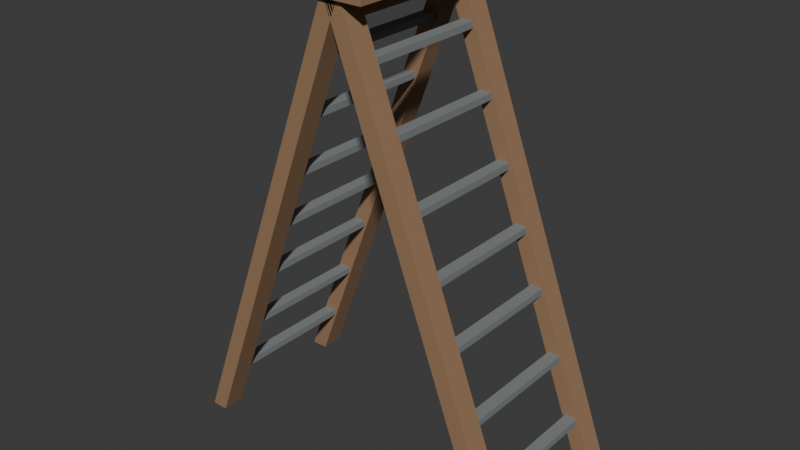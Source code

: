 # Source: ladder.blend  (saved by Blender 4.3.34; exported with 4.5.12 LTS)
import bpy
from mathutils import Matrix  # noqa: F401  (used for matrix-valued properties, if any)

bpy.ops.wm.read_factory_settings(use_empty=True)
scene = bpy.context.scene
scene.name = 'Scene'

# ---- materials (node trees are filled in below, after node groups)
mat_material_002 = bpy.data.materials.new('Material.002')
mat_material_002.diffuse_color = (0.2195, 0.2363, 0.2363, 1.0)
mat_material_001 = bpy.data.materials.new('Material.001')
mat_material_001.diffuse_color = (0.3147, 0.1842, 0.09897, 1.0)

# ---- material node trees
mat_material_002.use_nodes = True; mat_material_002.node_tree.nodes.clear()
_N = mat_material_002.node_tree.nodes; _L = mat_material_002.node_tree.links
n0 = _N.new('ShaderNodeBsdfPrincipled'); n0.name = 'Principled BSDF'; n0.location = (10, 300)
n0.inputs[0].default_value = (0.2195, 0.2363, 0.2363, 1.0)
n0.inputs[2].default_value = 0.8064
n1 = _N.new('ShaderNodeOutputMaterial'); n1.name = 'Material Output'; n1.location = (300, 300)
_L.new(n0.outputs[0], n1.inputs[0])
n1.is_active_output = True
mat_material_001.use_nodes = True; mat_material_001.node_tree.nodes.clear()
_N = mat_material_001.node_tree.nodes; _L = mat_material_001.node_tree.links
n0 = _N.new('ShaderNodeBsdfPrincipled'); n0.name = 'Principled BSDF'; n0.location = (10, 300)
n0.inputs[0].default_value = (0.3147, 0.1842, 0.09897, 1.0)
n0.inputs[2].default_value = 0.8064
n1 = _N.new('ShaderNodeOutputMaterial'); n1.name = 'Material Output'; n1.location = (300, 300)
_L.new(n0.outputs[0], n1.inputs[0])
n1.is_active_output = True

# ---- world
world_world = bpy.data.worlds.new('World'); scene.world = world_world
world_world.use_nodes = True; world_world.node_tree.nodes.clear()
_N = world_world.node_tree.nodes; _L = world_world.node_tree.links
n0 = _N.new('ShaderNodeOutputWorld'); n0.name = 'World Output'; n0.location = (300, 300)
n1 = _N.new('ShaderNodeBackground'); n1.name = 'Background'; n1.location = (10, 300)
n1.inputs[0].default_value = (0.05088, 0.05088, 0.05088, 1.0)
_L.new(n1.outputs[0], n0.inputs[0])
n0.is_active_output = True
world_world.color = (0.05088, 0.05088, 0.05088)
world_world.sun_shadow_jitter_overblur = 0.0

# ---- meshes
me_object_0 = bpy.data.meshes.new('Object_0')
me_object_0.from_pydata([(0.9377, 0.0378, -0.8544), (0.9377, -0.0378, -0.8544), (0.9377, -0.0378, 0.8544), (0.9377, 0.0378, 0.8544), (0.9377, 0.0378, 0.8544), (0.9377, -0.0378, 0.8544), (1.08, -0.0378, 0.8544), (1.08, 0.0378, 0.8544), (1.08, 0.0378, 0.8544), (1.08, -0.0378, 0.8544), (1.08, -0.0378, -0.8544), (1.08, 0.0378, -0.8544), (1.08, 0.0378, -0.8544), (1.08, -0.0378, -0.8544), (0.9377, -0.0378, -0.8544), (0.9377, 0.0378, -0.8544), (0.9377, 0.0378, 0.8544), (1.08, 0.0378, 0.8544), (1.08, 0.0378, -0.8544), (0.9377, 0.0378, -0.8544), (1.08, -0.0378, 0.8544), (0.9377, -0.0378, 0.8544), (0.9377, -0.0378, -0.8544), (1.08, -0.0378, -0.8544), (-1.082, 0.0378, -0.8544), (-1.082, -0.0378, -0.8544), (-1.082, -0.0378, 0.8544), (-1.082, 0.0378, 0.8544), (-1.082, 0.0378, 0.8544), (-1.082, -0.0378, 0.8544), (-0.9396, -0.0378, 0.8544), (-0.9396, 0.0378, 0.8544), (-0.9396, 0.0378, 0.8544), (-0.9396, -0.0378, 0.8544), (-0.9396, -0.0378, -0.8544), (-0.9396, 0.0378, -0.8544), (-0.9396, 0.0378, -0.8544), (-0.9396, -0.0378, -0.8544), (-1.082, -0.0378, -0.8544), (-1.082, 0.0378, -0.8544), (-1.082, 0.0378, 0.8544), (-0.9396, 0.0378, 0.8544), (-0.9396, 0.0378, -0.8544), (-1.082, 0.0378, -0.8544), (-0.9396, -0.0378, 0.8544), (-1.082, -0.0378, 0.8544), (-1.082, -0.0378, -0.8544), (-0.9396, -0.0378, -0.8544), (1.174, 0.6932, -0.8544), (1.174, 0.6176, -0.8544), (1.174, 0.6176, 0.8544), (1.174, 0.6932, 0.8544), (1.174, 0.6932, 0.8544), (1.174, 0.6176, 0.8544), (1.316, 0.6176, 0.8544), (1.316, 0.6932, 0.8544), (1.316, 0.6932, 0.8544), (1.316, 0.6176, 0.8544), (1.316, 0.6176, -0.8544), (1.316, 0.6932, -0.8544), (1.316, 0.6932, -0.8544), (1.316, 0.6176, -0.8544), (1.174, 0.6176, -0.8544), (1.174, 0.6932, -0.8544), (1.174, 0.6932, 0.8544), (1.316, 0.6932, 0.8544), (1.316, 0.6932, -0.8544), (1.174, 0.6932, -0.8544), (1.316, 0.6176, 0.8544), (1.174, 0.6176, 0.8544), (1.174, 0.6176, -0.8544), (1.316, 0.6176, -0.8544), (-1.324, 0.6932, -0.8544), (-1.324, 0.6176, -0.8544), (-1.324, 0.6176, 0.8544), (-1.324, 0.6932, 0.8544), (-1.324, 0.6932, 0.8544), (-1.324, 0.6176, 0.8544), (-1.182, 0.6176, 0.8544), (-1.182, 0.6932, 0.8544), (-1.182, 0.6932, 0.8544), (-1.182, 0.6176, 0.8544), (-1.182, 0.6176, -0.8544), (-1.182, 0.6932, -0.8544), (-1.182, 0.6932, -0.8544), (-1.182, 0.6176, -0.8544), (-1.324, 0.6176, -0.8544), (-1.324, 0.6932, -0.8544), (-1.324, 0.6932, 0.8544), (-1.182, 0.6932, 0.8544), (-1.182, 0.6932, -0.8544), (-1.324, 0.6932, -0.8544), (-1.182, 0.6176, 0.8544), (-1.324, 0.6176, 0.8544), (-1.324, 0.6176, -0.8544), (-1.182, 0.6176, -0.8544), (1.451, 1.425, -0.8544), (1.451, 1.35, -0.8544), (1.451, 1.35, 0.8544), (1.451, 1.425, 0.8544), (1.451, 1.425, 0.8544), (1.451, 1.35, 0.8544), (1.593, 1.35, 0.8544), (1.593, 1.425, 0.8544), (1.593, 1.425, 0.8544), (1.593, 1.35, 0.8544), (1.593, 1.35, -0.8544), (1.593, 1.425, -0.8544), (1.593, 1.425, -0.8544), (1.593, 1.35, -0.8544), (1.451, 1.35, -0.8544), (1.451, 1.425, -0.8544), (1.451, 1.425, 0.8544), (1.593, 1.425, 0.8544), (1.593, 1.425, -0.8544), (1.451, 1.425, -0.8544), (1.593, 1.35, 0.8544), (1.451, 1.35, 0.8544), (1.451, 1.35, -0.8544), (1.593, 1.35, -0.8544), (-1.589, 1.425, -0.8544), (-1.589, 1.35, -0.8544), (-1.589, 1.35, 0.8544), (-1.589, 1.425, 0.8544), (-1.589, 1.425, 0.8544), (-1.589, 1.35, 0.8544), (-1.447, 1.35, 0.8544), (-1.447, 1.425, 0.8544), (-1.447, 1.425, 0.8544), (-1.447, 1.35, 0.8544), (-1.447, 1.35, -0.8544), (-1.447, 1.425, -0.8544), (-1.447, 1.425, -0.8544), (-1.447, 1.35, -0.8544), (-1.589, 1.35, -0.8544), (-1.589, 1.425, -0.8544), (-1.589, 1.425, 0.8544), (-1.447, 1.425, 0.8544), (-1.447, 1.425, -0.8544), (-1.589, 1.425, -0.8544), (-1.447, 1.35, 0.8544), (-1.589, 1.35, 0.8544), (-1.589, 1.35, -0.8544), (-1.447, 1.35, -0.8544), (1.717, 2.134, -0.8544), (1.717, 2.058, -0.8544), (1.717, 2.058, 0.8544), (1.717, 2.134, 0.8544), (1.717, 2.134, 0.8544), (1.717, 2.058, 0.8544), (1.859, 2.058, 0.8544), (1.859, 2.134, 0.8544), (1.859, 2.134, 0.8544), (1.859, 2.058, 0.8544), (1.859, 2.058, -0.8544), (1.859, 2.134, -0.8544), (1.859, 2.134, -0.8544), (1.859, 2.058, -0.8544), (1.717, 2.058, -0.8544), (1.717, 2.134, -0.8544), (1.717, 2.134, 0.8544), (1.859, 2.134, 0.8544), (1.859, 2.134, -0.8544), (1.717, 2.134, -0.8544), (1.859, 2.058, 0.8544), (1.717, 2.058, 0.8544), (1.717, 2.058, -0.8544), (1.859, 2.058, -0.8544), (-1.855, 2.134, -0.8544), (-1.855, 2.058, -0.8544), (-1.855, 2.058, 0.8544), (-1.855, 2.134, 0.8544), (-1.855, 2.134, 0.8544), (-1.855, 2.058, 0.8544), (-1.713, 2.058, 0.8544), (-1.713, 2.134, 0.8544), (-1.713, 2.134, 0.8544), (-1.713, 2.058, 0.8544), (-1.713, 2.058, -0.8544), (-1.713, 2.134, -0.8544), (-1.713, 2.134, -0.8544), (-1.713, 2.058, -0.8544), (-1.855, 2.058, -0.8544), (-1.855, 2.134, -0.8544), (-1.855, 2.134, 0.8544), (-1.713, 2.134, 0.8544), (-1.713, 2.134, -0.8544), (-1.855, 2.134, -0.8544), (-1.713, 2.058, 0.8544), (-1.855, 2.058, 0.8544), (-1.855, 2.058, -0.8544), (-1.713, 2.058, -0.8544), (0.6838, -0.6235, -0.8544), (0.6838, -0.6991, -0.8544), (0.6838, -0.6991, 0.8544), (0.6838, -0.6235, 0.8544), (0.6838, -0.6235, 0.8544), (0.6838, -0.6991, 0.8544), (0.8258, -0.6991, 0.8544), (0.8258, -0.6235, 0.8544), (0.8258, -0.6235, 0.8544), (0.8258, -0.6991, 0.8544), (0.8258, -0.6991, -0.8544), (0.8258, -0.6235, -0.8544), (0.8258, -0.6235, -0.8544), (0.8258, -0.6991, -0.8544), (0.6838, -0.6991, -0.8544), (0.6838, -0.6235, -0.8544), (0.6838, -0.6235, 0.8544), (0.8258, -0.6235, 0.8544), (0.8258, -0.6235, -0.8544), (0.6838, -0.6235, -0.8544), (0.8258, -0.6991, 0.8544), (0.6838, -0.6991, 0.8544), (0.6838, -0.6991, -0.8544), (0.8258, -0.6991, -0.8544), (-0.8336, -0.6235, -0.8544), (-0.8336, -0.6991, -0.8544), (-0.8336, -0.6991, 0.8544), (-0.8336, -0.6235, 0.8544), (-0.8336, -0.6235, 0.8544), (-0.8336, -0.6991, 0.8544), (-0.6917, -0.6991, 0.8544), (-0.6917, -0.6235, 0.8544), (-0.6917, -0.6235, 0.8544), (-0.6917, -0.6991, 0.8544), (-0.6917, -0.6991, -0.8544), (-0.6917, -0.6235, -0.8544), (-0.6917, -0.6235, -0.8544), (-0.6917, -0.6991, -0.8544), (-0.8336, -0.6991, -0.8544), (-0.8336, -0.6235, -0.8544), (-0.8336, -0.6235, 0.8544), (-0.6917, -0.6235, 0.8544), (-0.6917, -0.6235, -0.8544), (-0.8336, -0.6235, -0.8544), (-0.6917, -0.6991, 0.8544), (-0.8336, -0.6991, 0.8544), (-0.8336, -0.6991, -0.8544), (-0.6917, -0.6991, -0.8544), (0.4299, -1.326, -0.8544), (0.4299, -1.402, -0.8544), (0.4299, -1.402, 0.8544), (0.4299, -1.326, 0.8544), (0.4299, -1.326, 0.8544), (0.4299, -1.402, 0.8544), (0.5719, -1.402, 0.8544), (0.5719, -1.326, 0.8544), (0.5719, -1.326, 0.8544), (0.5719, -1.402, 0.8544), (0.5719, -1.402, -0.8544), (0.5719, -1.326, -0.8544), (0.5719, -1.326, -0.8544), (0.5719, -1.402, -0.8544), (0.4299, -1.402, -0.8544), (0.4299, -1.326, -0.8544), (0.4299, -1.326, 0.8544), (0.5719, -1.326, 0.8544), (0.5719, -1.326, -0.8544), (0.4299, -1.326, -0.8544), (0.5719, -1.402, 0.8544), (0.4299, -1.402, 0.8544), (0.4299, -1.402, -0.8544), (0.5719, -1.402, -0.8544), (-0.5738, -1.326, -0.8544), (-0.5738, -1.402, -0.8544), (-0.5738, -1.402, 0.8544), (-0.5738, -1.326, 0.8544), (-0.5738, -1.326, 0.8544), (-0.5738, -1.402, 0.8544), (-0.4319, -1.402, 0.8544), (-0.4319, -1.326, 0.8544), (-0.4319, -1.326, 0.8544), (-0.4319, -1.402, 0.8544), (-0.4319, -1.402, -0.8544), (-0.4319, -1.326, -0.8544), (-0.4319, -1.326, -0.8544), (-0.4319, -1.402, -0.8544), (-0.5738, -1.402, -0.8544), (-0.5738, -1.326, -0.8544), (-0.5738, -1.326, 0.8544), (-0.4319, -1.326, 0.8544), (-0.4319, -1.326, -0.8544), (-0.5738, -1.326, -0.8544), (-0.4319, -1.402, 0.8544), (-0.5738, -1.402, 0.8544), (-0.5738, -1.402, -0.8544), (-0.4319, -1.402, -0.8544), (0.1701, -2.023, -0.8544), (0.1701, -2.098, -0.8544), (0.1701, -2.098, 0.8544), (0.1701, -2.023, 0.8544), (0.1701, -2.023, 0.8544), (0.1701, -2.098, 0.8544), (0.3121, -2.098, 0.8544), (0.3121, -2.023, 0.8544), (0.3121, -2.023, 0.8544), (0.3121, -2.098, 0.8544), (0.3121, -2.098, -0.8544), (0.3121, -2.023, -0.8544), (0.3121, -2.023, -0.8544), (0.3121, -2.098, -0.8544), (0.1701, -2.098, -0.8544), (0.1701, -2.023, -0.8544), (0.1701, -2.023, 0.8544), (0.3121, -2.023, 0.8544), (0.3121, -2.023, -0.8544), (0.1701, -2.023, -0.8544), (0.3121, -2.098, 0.8544), (0.1701, -2.098, 0.8544), (0.1701, -2.098, -0.8544), (0.3121, -2.098, -0.8544), (-0.314, -2.023, -0.8544), (-0.314, -2.098, -0.8544), (-0.314, -2.098, 0.8544), (-0.314, -2.023, 0.8544), (-0.314, -2.023, 0.8544), (-0.314, -2.098, 0.8544), (-0.1721, -2.098, 0.8544), (-0.1721, -2.023, 0.8544), (-0.1721, -2.023, 0.8544), (-0.1721, -2.098, 0.8544), (-0.1721, -2.098, -0.8544), (-0.1721, -2.023, -0.8544), (-0.1721, -2.023, -0.8544), (-0.1721, -2.098, -0.8544), (-0.314, -2.098, -0.8544), (-0.314, -2.023, -0.8544), (-0.314, -2.023, 0.8544), (-0.1721, -2.023, 0.8544), (-0.1721, -2.023, -0.8544), (-0.314, -2.023, -0.8544), (-0.1721, -2.098, 0.8544), (-0.314, -2.098, 0.8544), (-0.314, -2.098, -0.8544), (-0.1721, -2.098, -0.8544)], [], [(0, 1, 2), (0, 2, 3), (4, 5, 6), (4, 6, 7), (8, 9, 10), (8, 10, 11), (12, 13, 14), (12, 14, 15), (16, 17, 18), (16, 18, 19), (20, 21, 22), (20, 22, 23), (24, 25, 26), (24, 26, 27), (28, 29, 30), (28, 30, 31), (32, 33, 34), (32, 34, 35), (36, 37, 38), (36, 38, 39), (40, 41, 42), (40, 42, 43), (44, 45, 46), (44, 46, 47), (48, 49, 50), (48, 50, 51), (52, 53, 54), (52, 54, 55), (56, 57, 58), (56, 58, 59), (60, 61, 62), (60, 62, 63), (64, 65, 66), (64, 66, 67), (68, 69, 70), (68, 70, 71), (72, 73, 74), (72, 74, 75), (76, 77, 78), (76, 78, 79), (80, 81, 82), (80, 82, 83), (84, 85, 86), (84, 86, 87), (88, 89, 90), (88, 90, 91), (92, 93, 94), (92, 94, 95), (96, 97, 98), (96, 98, 99), (100, 101, 102), (100, 102, 103), (104, 105, 106), (104, 106, 107), (108, 109, 110), (108, 110, 111), (112, 113, 114), (112, 114, 115), (116, 117, 118), (116, 118, 119), (120, 121, 122), (120, 122, 123), (124, 125, 126), (124, 126, 127), (128, 129, 130), (128, 130, 131), (132, 133, 134), (132, 134, 135), (136, 137, 138), (136, 138, 139), (140, 141, 142), (140, 142, 143), (144, 145, 146), (144, 146, 147), (148, 149, 150), (148, 150, 151), (152, 153, 154), (152, 154, 155), (156, 157, 158), (156, 158, 159), (160, 161, 162), (160, 162, 163), (164, 165, 166), (164, 166, 167), (168, 169, 170), (168, 170, 171), (172, 173, 174), (172, 174, 175), (176, 177, 178), (176, 178, 179), (180, 181, 182), (180, 182, 183), (184, 185, 186), (184, 186, 187), (188, 189, 190), (188, 190, 191), (192, 193, 194), (192, 194, 195), (196, 197, 198), (196, 198, 199), (200, 201, 202), (200, 202, 203), (204, 205, 206), (204, 206, 207), (208, 209, 210), (208, 210, 211), (212, 213, 214), (212, 214, 215), (216, 217, 218), (216, 218, 219), (220, 221, 222), (220, 222, 223), (224, 225, 226), (224, 226, 227), (228, 229, 230), (228, 230, 231), (232, 233, 234), (232, 234, 235), (236, 237, 238), (236, 238, 239), (240, 241, 242), (240, 242, 243), (244, 245, 246), (244, 246, 247), (248, 249, 250), (248, 250, 251), (252, 253, 254), (252, 254, 255), (256, 257, 258), (256, 258, 259), (260, 261, 262), (260, 262, 263), (264, 265, 266), (264, 266, 267), (268, 269, 270), (268, 270, 271), (272, 273, 274), (272, 274, 275), (276, 277, 278), (276, 278, 279), (280, 281, 282), (280, 282, 283), (284, 285, 286), (284, 286, 287), (288, 289, 290), (288, 290, 291), (292, 293, 294), (292, 294, 295), (296, 297, 298), (296, 298, 299), (300, 301, 302), (300, 302, 303), (304, 305, 306), (304, 306, 307), (308, 309, 310), (308, 310, 311), (312, 313, 314), (312, 314, 315), (316, 317, 318), (316, 318, 319), (320, 321, 322), (320, 322, 323), (324, 325, 326), (324, 326, 327), (328, 329, 330), (328, 330, 331), (332, 333, 334), (332, 334, 335)])
_uv = me_object_0.uv_layers.new(name='UVMap')
_uv.uv.foreach_set('vector', [0.375, 1.0, 0.625, 1.0, 0.625, 0.75, 0.375, 1.0, 0.625, 0.75, 0.375, 0.75, 0.375, 0.75, 0.625, 0.75, 0.625, 0.5, 0.375, 0.75, 0.625, 0.5, 0.375, 0.5, 0.375, 0.5, 0.625, 0.5, 0.625, 0.25, 0.375, 0.5, 0.625, 0.25, 0.375, 0.25, 0.375, 0.25, 0.625, 0.25, 0.625, 0.0, 0.375, 0.25, 0.625, 0.0, 0.375, 0.0, 0.125, 0.5, 0.375, 0.5, 0.375, 0.25, 0.125, 0.5, 0.375, 0.25, 0.125, 0.25, 0.625, 0.5, 0.875, 0.5, 0.875, 0.25, 0.625, 0.5, 0.875, 0.25, 0.625, 0.25, 0.375, 1.0, 0.625, 1.0, 0.625, 0.75, 0.375, 1.0, 0.625, 0.75, 0.375, 0.75, 0.375, 0.75, 0.625, 0.75, 0.625, 0.5, 0.375, 0.75, 0.625, 0.5, 0.375, 0.5, 0.375, 0.5, 0.625, 0.5, 0.625, 0.25, 0.375, 0.5, 0.625, 0.25, 0.375, 0.25, 0.375, 0.25, 0.625, 0.25, 0.625, 0.0, 0.375, 0.25, 0.625, 0.0, 0.375, 0.0, 0.125, 0.5, 0.375, 0.5, 0.375, 0.25, 0.125, 0.5, 0.375, 0.25, 0.125, 0.25, 0.625, 0.5, 0.875, 0.5, 0.875, 0.25, 0.625, 0.5, 0.875, 0.25, 0.625, 0.25, 0.375, 1.0, 0.625, 1.0, 0.625, 0.75, 0.375, 1.0, 0.625, 0.75, 0.375, 0.75, 0.375, 0.75, 0.625, 0.75, 0.625, 0.5, 0.375, 0.75, 0.625, 0.5, 0.375, 0.5, 0.375, 0.5, 0.625, 0.5, 0.625, 0.25, 0.375, 0.5, 0.625, 0.25, 0.375, 0.25, 0.375, 0.25, 0.625, 0.25, 0.625, 0.0, 0.375, 0.25, 0.625, 0.0, 0.375, 0.0, 0.125, 0.5, 0.375, 0.5, 0.375, 0.25, 0.125, 0.5, 0.375, 0.25, 0.125, 0.25, 0.625, 0.5, 0.875, 0.5, 0.875, 0.25, 0.625, 0.5, 0.875, 0.25, 0.625, 0.25, 0.375, 1.0, 0.625, 1.0, 0.625, 0.75, 0.375, 1.0, 0.625, 0.75, 0.375, 0.75, 0.375, 0.75, 0.625, 0.75, 0.625, 0.5, 0.375, 0.75, 0.625, 0.5, 0.375, 0.5, 0.375, 0.5, 0.625, 0.5, 0.625, 0.25, 0.375, 0.5, 0.625, 0.25, 0.375, 0.25, 0.375, 0.25, 0.625, 0.25, 0.625, 0.0, 0.375, 0.25, 0.625, 0.0, 0.375, 0.0, 0.125, 0.5, 0.375, 0.5, 0.375, 0.25, 0.125, 0.5, 0.375, 0.25, 0.125, 0.25, 0.625, 0.5, 0.875, 0.5, 0.875, 0.25, 0.625, 0.5, 0.875, 0.25, 0.625, 0.25, 0.375, 1.0, 0.625, 1.0, 0.625, 0.75, 0.375, 1.0, 0.625, 0.75, 0.375, 0.75, 0.375, 0.75, 0.625, 0.75, 0.625, 0.5, 0.375, 0.75, 0.625, 0.5, 0.375, 0.5, 0.375, 0.5, 0.625, 0.5, 0.625, 0.25, 0.375, 0.5, 0.625, 0.25, 0.375, 0.25, 0.375, 0.25, 0.625, 0.25, 0.625, 0.0, 0.375, 0.25, 0.625, 0.0, 0.375, 0.0, 0.125, 0.5, 0.375, 0.5, 0.375, 0.25, 0.125, 0.5, 0.375, 0.25, 0.125, 0.25, 0.625, 0.5, 0.875, 0.5, 0.875, 0.25, 0.625, 0.5, 0.875, 0.25, 0.625, 0.25, 0.375, 1.0, 0.625, 1.0, 0.625, 0.75, 0.375, 1.0, 0.625, 0.75, 0.375, 0.75, 0.375, 0.75, 0.625, 0.75, 0.625, 0.5, 0.375, 0.75, 0.625, 0.5, 0.375, 0.5, 0.375, 0.5, 0.625, 0.5, 0.625, 0.25, 0.375, 0.5, 0.625, 0.25, 0.375, 0.25, 0.375, 0.25, 0.625, 0.25, 0.625, 0.0, 0.375, 0.25, 0.625, 0.0, 0.375, 0.0, 0.125, 0.5, 0.375, 0.5, 0.375, 0.25, 0.125, 0.5, 0.375, 0.25, 0.125, 0.25, 0.625, 0.5, 0.875, 0.5, 0.875, 0.25, 0.625, 0.5, 0.875, 0.25, 0.625, 0.25, 0.375, 1.0, 0.625, 1.0, 0.625, 0.75, 0.375, 1.0, 0.625, 0.75, 0.375, 0.75, 0.375, 0.75, 0.625, 0.75, 0.625, 0.5, 0.375, 0.75, 0.625, 0.5, 0.375, 0.5, 0.375, 0.5, 0.625, 0.5, 0.625, 0.25, 0.375, 0.5, 0.625, 0.25, 0.375, 0.25, 0.375, 0.25, 0.625, 0.25, 0.625, 0.0, 0.375, 0.25, 0.625, 0.0, 0.375, 0.0, 0.125, 0.5, 0.375, 0.5, 0.375, 0.25, 0.125, 0.5, 0.375, 0.25, 0.125, 0.25, 0.625, 0.5, 0.875, 0.5, 0.875, 0.25, 0.625, 0.5, 0.875, 0.25, 0.625, 0.25, 0.375, 1.0, 0.625, 1.0, 0.625, 0.75, 0.375, 1.0, 0.625, 0.75, 0.375, 0.75, 0.375, 0.75, 0.625, 0.75, 0.625, 0.5, 0.375, 0.75, 0.625, 0.5, 0.375, 0.5, 0.375, 0.5, 0.625, 0.5, 0.625, 0.25, 0.375, 0.5, 0.625, 0.25, 0.375, 0.25, 0.375, 0.25, 0.625, 0.25, 0.625, 0.0, 0.375, 0.25, 0.625, 0.0, 0.375, 0.0, 0.125, 0.5, 0.375, 0.5, 0.375, 0.25, 0.125, 0.5, 0.375, 0.25, 0.125, 0.25, 0.625, 0.5, 0.875, 0.5, 0.875, 0.25, 0.625, 0.5, 0.875, 0.25, 0.625, 0.25, 0.375, 1.0, 0.625, 1.0, 0.625, 0.75, 0.375, 1.0, 0.625, 0.75, 0.375, 0.75, 0.375, 0.75, 0.625, 0.75, 0.625, 0.5, 0.375, 0.75, 0.625, 0.5, 0.375, 0.5, 0.375, 0.5, 0.625, 0.5, 0.625, 0.25, 0.375, 0.5, 0.625, 0.25, 0.375, 0.25, 0.375, 0.25, 0.625, 0.25, 0.625, 0.0, 0.375, 0.25, 0.625, 0.0, 0.375, 0.0, 0.125, 0.5, 0.375, 0.5, 0.375, 0.25, 0.125, 0.5, 0.375, 0.25, 0.125, 0.25, 0.625, 0.5, 0.875, 0.5, 0.875, 0.25, 0.625, 0.5, 0.875, 0.25, 0.625, 0.25, 0.375, 1.0, 0.625, 1.0, 0.625, 0.75, 0.375, 1.0, 0.625, 0.75, 0.375, 0.75, 0.375, 0.75, 0.625, 0.75, 0.625, 0.5, 0.375, 0.75, 0.625, 0.5, 0.375, 0.5, 0.375, 0.5, 0.625, 0.5, 0.625, 0.25, 0.375, 0.5, 0.625, 0.25, 0.375, 0.25, 0.375, 0.25, 0.625, 0.25, 0.625, 0.0, 0.375, 0.25, 0.625, 0.0, 0.375, 0.0, 0.125, 0.5, 0.375, 0.5, 0.375, 0.25, 0.125, 0.5, 0.375, 0.25, 0.125, 0.25, 0.625, 0.5, 0.875, 0.5, 0.875, 0.25, 0.625, 0.5, 0.875, 0.25, 0.625, 0.25, 0.375, 1.0, 0.625, 1.0, 0.625, 0.75, 0.375, 1.0, 0.625, 0.75, 0.375, 0.75, 0.375, 0.75, 0.625, 0.75, 0.625, 0.5, 0.375, 0.75, 0.625, 0.5, 0.375, 0.5, 0.375, 0.5, 0.625, 0.5, 0.625, 0.25, 0.375, 0.5, 0.625, 0.25, 0.375, 0.25, 0.375, 0.25, 0.625, 0.25, 0.625, 0.0, 0.375, 0.25, 0.625, 0.0, 0.375, 0.0, 0.125, 0.5, 0.375, 0.5, 0.375, 0.25, 0.125, 0.5, 0.375, 0.25, 0.125, 0.25, 0.625, 0.5, 0.875, 0.5, 0.875, 0.25, 0.625, 0.5, 0.875, 0.25, 0.625, 0.25, 0.375, 1.0, 0.625, 1.0, 0.625, 0.75, 0.375, 1.0, 0.625, 0.75, 0.375, 0.75, 0.375, 0.75, 0.625, 0.75, 0.625, 0.5, 0.375, 0.75, 0.625, 0.5, 0.375, 0.5, 0.375, 0.5, 0.625, 0.5, 0.625, 0.25, 0.375, 0.5, 0.625, 0.25, 0.375, 0.25, 0.375, 0.25, 0.625, 0.25, 0.625, 0.0, 0.375, 0.25, 0.625, 0.0, 0.375, 0.0, 0.125, 0.5, 0.375, 0.5, 0.375, 0.25, 0.125, 0.5, 0.375, 0.25, 0.125, 0.25, 0.625, 0.5, 0.875, 0.5, 0.875, 0.25, 0.625, 0.5, 0.875, 0.25, 0.625, 0.25, 0.375, 1.0, 0.625, 1.0, 0.625, 0.75, 0.375, 1.0, 0.625, 0.75, 0.375, 0.75, 0.375, 0.75, 0.625, 0.75, 0.625, 0.5, 0.375, 0.75, 0.625, 0.5, 0.375, 0.5, 0.375, 0.5, 0.625, 0.5, 0.625, 0.25, 0.375, 0.5, 0.625, 0.25, 0.375, 0.25, 0.375, 0.25, 0.625, 0.25, 0.625, 0.0, 0.375, 0.25, 0.625, 0.0, 0.375, 0.0, 0.125, 0.5, 0.375, 0.5, 0.375, 0.25, 0.125, 0.5, 0.375, 0.25, 0.125, 0.25, 0.625, 0.5, 0.875, 0.5, 0.875, 0.25, 0.625, 0.5, 0.875, 0.25, 0.625, 0.25, 0.375, 1.0, 0.625, 1.0, 0.625, 0.75, 0.375, 1.0, 0.625, 0.75, 0.375, 0.75, 0.375, 0.75, 0.625, 0.75, 0.625, 0.5, 0.375, 0.75, 0.625, 0.5, 0.375, 0.5, 0.375, 0.5, 0.625, 0.5, 0.625, 0.25, 0.375, 0.5, 0.625, 0.25, 0.375, 0.25, 0.375, 0.25, 0.625, 0.25, 0.625, 0.0, 0.375, 0.25, 0.625, 0.0, 0.375, 0.0, 0.125, 0.5, 0.375, 0.5, 0.375, 0.25, 0.125, 0.5, 0.375, 0.25, 0.125, 0.25, 0.625, 0.5, 0.875, 0.5, 0.875, 0.25, 0.625, 0.5, 0.875, 0.25, 0.625, 0.25])
me_object_0.materials.append(mat_material_002)
me_object_0.update()
me_object_0.normals_split_custom_set([tuple(v) for v in zip(*[iter([-1.0, 0.0, 0.0, -1.0, 0.0, 0.0, -1.0, 0.0, 0.0, -1.0, 0.0, 0.0, -1.0, 0.0, 0.0, -1.0, 0.0, 0.0, 0.0, 0.0, 1.0, 0.0, 0.0, 1.0, 0.0, 0.0, 1.0, 0.0, 0.0, 1.0, 0.0, 0.0, 1.0, 0.0, 0.0, 1.0, 1.0, 0.0, 0.0, 1.0, 0.0, 0.0, 1.0, 0.0, 0.0, 1.0, 0.0, 0.0, 1.0, 0.0, 0.0, 1.0, 0.0, 0.0, 0.0, 0.0, -1.0, 0.0, 0.0, -1.0, 0.0, 0.0, -1.0, 0.0, 0.0, -1.0, 0.0, 0.0, -1.0, 0.0, 0.0, -1.0, 0.0, 1.0, 0.0, 0.0, 1.0, 0.0, 0.0, 1.0, 0.0, 0.0, 1.0, 0.0, 0.0, 1.0, 0.0, 0.0, 1.0, 0.0, 0.0, -1.0, 0.0, 0.0, -1.0, 0.0, 0.0, -1.0, 0.0, 0.0, -1.0, 0.0, 0.0, -1.0, 0.0, 0.0, -1.0, 0.0, -1.0, 0.0, 0.0, -1.0, 0.0, 0.0, -1.0, 0.0, 0.0, -1.0, 0.0, 0.0, -1.0, 0.0, 0.0, -1.0, 0.0, 0.0, 0.0, 0.0, 1.0, 0.0, 0.0, 1.0, 0.0, 0.0, 1.0, 0.0, 0.0, 1.0, 0.0, 0.0, 1.0, 0.0, 0.0, 1.0, 1.0, 0.0, 0.0, 1.0, 0.0, 0.0, 1.0, 0.0, 0.0, 1.0, 0.0, 0.0, 1.0, 0.0, 0.0, 1.0, 0.0, 0.0, 0.0, 0.0, -1.0, 0.0, 0.0, -1.0, 0.0, 0.0, -1.0, 0.0, 0.0, -1.0, 0.0, 0.0, -1.0, 0.0, 0.0, -1.0, 0.0, 1.0, 0.0, 0.0, 1.0, 0.0, 0.0, 1.0, 0.0, 0.0, 1.0, 0.0, 0.0, 1.0, 0.0, 0.0, 1.0, 0.0, 0.0, -1.0, 0.0, 0.0, -1.0, 0.0, 0.0, -1.0, 0.0, 0.0, -1.0, 0.0, 0.0, -1.0, 0.0, 0.0, -1.0, 0.0, -1.0, 0.0, 0.0, -1.0, 0.0, 0.0, -1.0, 0.0, 0.0, -1.0, 0.0, 0.0, -1.0, 0.0, 0.0, -1.0, 0.0, 0.0, 0.0, 0.0, 1.0, 0.0, 0.0, 1.0, 0.0, 0.0, 1.0, 0.0, 0.0, 1.0, 0.0, 0.0, 1.0, 0.0, 0.0, 1.0, 1.0, 0.0, 0.0, 1.0, 0.0, 0.0, 1.0, 0.0, 0.0, 1.0, 0.0, 0.0, 1.0, 0.0, 0.0, 1.0, 0.0, 0.0, 0.0, 0.0, -1.0, 0.0, 0.0, -1.0, 0.0, 0.0, -1.0, 0.0, 0.0, -1.0, 0.0, 0.0, -1.0, 0.0, 0.0, -1.0, 0.0, 1.0, 0.0, 0.0, 1.0, 0.0, 0.0, 1.0, 0.0, 0.0, 1.0, 0.0, 0.0, 1.0, 0.0, 0.0, 1.0, 0.0, 0.0, -1.0, 0.0, 0.0, -1.0, 0.0, 0.0, -1.0, 0.0, 0.0, -1.0, 0.0, 0.0, -1.0, 0.0, 0.0, -1.0, 0.0, -1.0, 0.0, 0.0, -1.0, 0.0, 0.0, -1.0, 0.0, 0.0, -1.0, 0.0, 0.0, -1.0, 0.0, 0.0, -1.0, 0.0, 0.0, 0.0, 0.0, 1.0, 0.0, 0.0, 1.0, 0.0, 0.0, 1.0, 0.0, 0.0, 1.0, 0.0, 0.0, 1.0, 0.0, 0.0, 1.0, 1.0, 0.0, 0.0, 1.0, 0.0, 0.0, 1.0, 0.0, 0.0, 1.0, 0.0, 0.0, 1.0, 0.0, 0.0, 1.0, 0.0, 0.0, 0.0, 0.0, -1.0, 0.0, 0.0, -1.0, 0.0, 0.0, -1.0, 0.0, 0.0, -1.0, 0.0, 0.0, -1.0, 0.0, 0.0, -1.0, 0.0, 1.0, 0.0, 0.0, 1.0, 0.0, 0.0, 1.0, 0.0, 0.0, 1.0, 0.0, 0.0, 1.0, 0.0, 0.0, 1.0, 0.0, 0.0, -1.0, 0.0, 0.0, -1.0, 0.0, 0.0, -1.0, 0.0, 0.0, -1.0, 0.0, 0.0, -1.0, 0.0, 0.0, -1.0, 0.0, -1.0, 0.0, 0.0, -1.0, 0.0, 0.0, -1.0, 0.0, 0.0, -1.0, 0.0, 0.0, -1.0, 0.0, 0.0, -1.0, 0.0, 0.0, 0.0, 0.0, 1.0, 0.0, 0.0, 1.0, 0.0, 0.0, 1.0, 0.0, 0.0, 1.0, 0.0, 0.0, 1.0, 0.0, 0.0, 1.0, 1.0, 0.0, 0.0, 1.0, 0.0, 0.0, 1.0, 0.0, 0.0, 1.0, 0.0, 0.0, 1.0, 0.0, 0.0, 1.0, 0.0, 0.0, 0.0, 0.0, -1.0, 0.0, 0.0, -1.0, 0.0, 0.0, -1.0, 0.0, 0.0, -1.0, 0.0, 0.0, -1.0, 0.0, 0.0, -1.0, 0.0, 1.0, 0.0, 0.0, 1.0, 0.0, 0.0, 1.0, 0.0, 0.0, 1.0, 0.0, 0.0, 1.0, 0.0, 0.0, 1.0, 0.0, 0.0, -1.0, 0.0, 0.0, -1.0, 0.0, 0.0, -1.0, 0.0, 0.0, -1.0, 0.0, 0.0, -1.0, 0.0, 0.0, -1.0, 0.0, -1.0, 0.0, 0.0, -1.0, 0.0, 0.0, -1.0, 0.0, 0.0, -1.0, 0.0, 0.0, -1.0, 0.0, 0.0, -1.0, 0.0, 0.0, 0.0, 0.0, 1.0, 0.0, 0.0, 1.0, 0.0, 0.0, 1.0, 0.0, 0.0, 1.0, 0.0, 0.0, 1.0, 0.0, 0.0, 1.0, 1.0, 0.0, 0.0, 1.0, 0.0, 0.0, 1.0, 0.0, 0.0, 1.0, 0.0, 0.0, 1.0, 0.0, 0.0, 1.0, 0.0, 0.0, 0.0, 0.0, -1.0, 0.0, 0.0, -1.0, 0.0, 0.0, -1.0, 0.0, 0.0, -1.0, 0.0, 0.0, -1.0, 0.0, 0.0, -1.0, 0.0, 1.0, 0.0, 0.0, 1.0, 0.0, 0.0, 1.0, 0.0, 0.0, 1.0, 0.0, 0.0, 1.0, 0.0, 0.0, 1.0, 0.0, 0.0, -1.0, 0.0, 0.0, -1.0, 0.0, 0.0, -1.0, 0.0, 0.0, -1.0, 0.0, 0.0, -1.0, 0.0, 0.0, -1.0, 0.0, -1.0, 0.0, 0.0, -1.0, 0.0, 0.0, -1.0, 0.0, 0.0, -1.0, 0.0, 0.0, -1.0, 0.0, 0.0, -1.0, 0.0, 0.0, 0.0, 0.0, 1.0, 0.0, 0.0, 1.0, 0.0, 0.0, 1.0, 0.0, 0.0, 1.0, 0.0, 0.0, 1.0, 0.0, 0.0, 1.0, 1.0, 0.0, 0.0, 1.0, 0.0, 0.0, 1.0, 0.0, 0.0, 1.0, 0.0, 0.0, 1.0, 0.0, 0.0, 1.0, 0.0, 0.0, 0.0, 0.0, -1.0, 0.0, 0.0, -1.0, 0.0, 0.0, -1.0, 0.0, 0.0, -1.0, 0.0, 0.0, -1.0, 0.0, 0.0, -1.0, 0.0, 1.0, 0.0, 0.0, 1.0, 0.0, 0.0, 1.0, 0.0, 0.0, 1.0, 0.0, 0.0, 1.0, 0.0, 0.0, 1.0, 0.0, 0.0, -1.0, 0.0, 0.0, -1.0, 0.0, 0.0, -1.0, 0.0, 0.0, -1.0, 0.0, 0.0, -1.0, 0.0, 0.0, -1.0, 0.0, -1.0, 0.0, 0.0, -1.0, 0.0, 0.0, -1.0, 0.0, 0.0, -1.0, 0.0, 0.0, -1.0, 0.0, 0.0, -1.0, 0.0, 0.0, 0.0, 0.0, 1.0, 0.0, 0.0, 1.0, 0.0, 0.0, 1.0, 0.0, 0.0, 1.0, 0.0, 0.0, 1.0, 0.0, 0.0, 1.0, 1.0, 0.0, 0.0, 1.0, 0.0, 0.0, 1.0, 0.0, 0.0, 1.0, 0.0, 0.0, 1.0, 0.0, 0.0, 1.0, 0.0, 0.0, 0.0, 0.0, -1.0, 0.0, 0.0, -1.0, 0.0, 0.0, -1.0, 0.0, 0.0, -1.0, 0.0, 0.0, -1.0, 0.0, 0.0, -1.0, 0.0, 1.0, 0.0, 0.0, 1.0, 0.0, 0.0, 1.0, 0.0, 0.0, 1.0, 0.0, 0.0, 1.0, 0.0, 0.0, 1.0, 0.0, 0.0, -1.0, 0.0, 0.0, -1.0, 0.0, 0.0, -1.0, 0.0, 0.0, -1.0, 0.0, 0.0, -1.0, 0.0, 0.0, -1.0, 0.0, -1.0, 0.0, 0.0, -1.0, 0.0, 0.0, -1.0, 0.0, 0.0, -1.0, 0.0, 0.0, -1.0, 0.0, 0.0, -1.0, 0.0, 0.0, 0.0, 0.0, 1.0, 0.0, 0.0, 1.0, 0.0, 0.0, 1.0, 0.0, 0.0, 1.0, 0.0, 0.0, 1.0, 0.0, 0.0, 1.0, 1.0, 0.0, 0.0, 1.0, 0.0, 0.0, 1.0, 0.0, 0.0, 1.0, 0.0, 0.0, 1.0, 0.0, 0.0, 1.0, 0.0, 0.0, 0.0, 0.0, -1.0, 0.0, 0.0, -1.0, 0.0, 0.0, -1.0, 0.0, 0.0, -1.0, 0.0, 0.0, -1.0, 0.0, 0.0, -1.0, 0.0, 1.0, 0.0, 0.0, 1.0, 0.0, 0.0, 1.0, 0.0, 0.0, 1.0, 0.0, 0.0, 1.0, 0.0, 0.0, 1.0, 0.0, 0.0, -1.0, 0.0, 0.0, -1.0, 0.0, 0.0, -1.0, 0.0, 0.0, -1.0, 0.0, 0.0, -1.0, 0.0, 0.0, -1.0, 0.0, -1.0, 0.0, 0.0, -1.0, 0.0, 0.0, -1.0, 0.0, 0.0, -1.0, 0.0, 0.0, -1.0, 0.0, 0.0, -1.0, 0.0, 0.0, 0.0, 0.0, 1.0, 0.0, 0.0, 1.0, 0.0, 0.0, 1.0, 0.0, 0.0, 1.0, 0.0, 0.0, 1.0, 0.0, 0.0, 1.0, 1.0, 0.0, 0.0, 1.0, 0.0, 0.0, 1.0, 0.0, 0.0, 1.0, 0.0, 0.0, 1.0, 0.0, 0.0, 1.0, 0.0, 0.0, 0.0, 0.0, -1.0, 0.0, 0.0, -1.0, 0.0, 0.0, -1.0, 0.0, 0.0, -1.0, 0.0, 0.0, -1.0, 0.0, 0.0, -1.0, 0.0, 1.0, 0.0, 0.0, 1.0, 0.0, 0.0, 1.0, 0.0, 0.0, 1.0, 0.0, 0.0, 1.0, 0.0, 0.0, 1.0, 0.0, 0.0, -1.0, 0.0, 0.0, -1.0, 0.0, 0.0, -1.0, 0.0, 0.0, -1.0, 0.0, 0.0, -1.0, 0.0, 0.0, -1.0, 0.0, -1.0, 0.0, 0.0, -1.0, 0.0, 0.0, -1.0, 0.0, 0.0, -1.0, 0.0, 0.0, -1.0, 0.0, 0.0, -1.0, 0.0, 0.0, 0.0, 0.0, 1.0, 0.0, 0.0, 1.0, 0.0, 0.0, 1.0, 0.0, 0.0, 1.0, 0.0, 0.0, 1.0, 0.0, 0.0, 1.0, 1.0, 0.0, 0.0, 1.0, 0.0, 0.0, 1.0, 0.0, 0.0, 1.0, 0.0, 0.0, 1.0, 0.0, 0.0, 1.0, 0.0, 0.0, 0.0, 0.0, -1.0, 0.0, 0.0, -1.0, 0.0, 0.0, -1.0, 0.0, 0.0, -1.0, 0.0, 0.0, -1.0, 0.0, 0.0, -1.0, 0.0, 1.0, 0.0, 0.0, 1.0, 0.0, 0.0, 1.0, 0.0, 0.0, 1.0, 0.0, 0.0, 1.0, 0.0, 0.0, 1.0, 0.0, 0.0, -1.0, 0.0, 0.0, -1.0, 0.0, 0.0, -1.0, 0.0, 0.0, -1.0, 0.0, 0.0, -1.0, 0.0, 0.0, -1.0, 0.0, -1.0, 0.0, 0.0, -1.0, 0.0, 0.0, -1.0, 0.0, 0.0, -1.0, 0.0, 0.0, -1.0, 0.0, 0.0, -1.0, 0.0, 0.0, 0.0, 0.0, 1.0, 0.0, 0.0, 1.0, 0.0, 0.0, 1.0, 0.0, 0.0, 1.0, 0.0, 0.0, 1.0, 0.0, 0.0, 1.0, 1.0, 0.0, 0.0, 1.0, 0.0, 0.0, 1.0, 0.0, 0.0, 1.0, 0.0, 0.0, 1.0, 0.0, 0.0, 1.0, 0.0, 0.0, 0.0, 0.0, -1.0, 0.0, 0.0, -1.0, 0.0, 0.0, -1.0, 0.0, 0.0, -1.0, 0.0, 0.0, -1.0, 0.0, 0.0, -1.0, 0.0, 1.0, 0.0, 0.0, 1.0, 0.0, 0.0, 1.0, 0.0, 0.0, 1.0, 0.0, 0.0, 1.0, 0.0, 0.0, 1.0, 0.0, 0.0, -1.0, 0.0, 0.0, -1.0, 0.0, 0.0, -1.0, 0.0, 0.0, -1.0, 0.0, 0.0, -1.0, 0.0, 0.0, -1.0, 0.0, -1.0, 0.0, 0.0, -1.0, 0.0, 0.0, -1.0, 0.0, 0.0, -1.0, 0.0, 0.0, -1.0, 0.0, 0.0, -1.0, 0.0, 0.0, 0.0, 0.0, 1.0, 0.0, 0.0, 1.0, 0.0, 0.0, 1.0, 0.0, 0.0, 1.0, 0.0, 0.0, 1.0, 0.0, 0.0, 1.0, 1.0, 0.0, 0.0, 1.0, 0.0, 0.0, 1.0, 0.0, 0.0, 1.0, 0.0, 0.0, 1.0, 0.0, 0.0, 1.0, 0.0, 0.0, 0.0, 0.0, -1.0, 0.0, 0.0, -1.0, 0.0, 0.0, -1.0, 0.0, 0.0, -1.0, 0.0, 0.0, -1.0, 0.0, 0.0, -1.0, 0.0, 1.0, 0.0, 0.0, 1.0, 0.0, 0.0, 1.0, 0.0, 0.0, 1.0, 0.0, 0.0, 1.0, 0.0, 0.0, 1.0, 0.0, 0.0, -1.0, 0.0, 0.0, -1.0, 0.0, 0.0, -1.0, 0.0, 0.0, -1.0, 0.0, 0.0, -1.0, 0.0, 0.0, -1.0, 0.0, -1.0, 0.0, 0.0, -1.0, 0.0, 0.0, -1.0, 0.0, 0.0, -1.0, 0.0, 0.0, -1.0, 0.0, 0.0, -1.0, 0.0, 0.0, 0.0, 0.0, 1.0, 0.0, 0.0, 1.0, 0.0, 0.0, 1.0, 0.0, 0.0, 1.0, 0.0, 0.0, 1.0, 0.0, 0.0, 1.0, 1.0, 0.0, 0.0, 1.0, 0.0, 0.0, 1.0, 0.0, 0.0, 1.0, 0.0, 0.0, 1.0, 0.0, 0.0, 1.0, 0.0, 0.0, 0.0, 0.0, -1.0, 0.0, 0.0, -1.0, 0.0, 0.0, -1.0, 0.0, 0.0, -1.0, 0.0, 0.0, -1.0, 0.0, 0.0, -1.0, 0.0, 1.0, 0.0, 0.0, 1.0, 0.0, 0.0, 1.0, 0.0, 0.0, 1.0, 0.0, 0.0, 1.0, 0.0, 0.0, 1.0, 0.0, 0.0, -1.0, 0.0, 0.0, -1.0, 0.0, 0.0, -1.0, 0.0, 0.0, -1.0, 0.0, 0.0, -1.0, 0.0, 0.0, -1.0, 0.0])] * 3)])
me_object_1 = bpy.data.meshes.new('Object_1')
me_object_1.from_pydata([(-0.422, -2.658, -1.061), (-0.422, -2.734, -1.061), (-0.422, -2.734, 1.009), (-0.422, -2.658, 1.009), (-0.422, -2.658, 1.009), (-0.422, -2.734, 1.009), (0.4228, -2.734, 1.009), (0.4228, -2.658, 1.009), (0.4228, -2.658, 1.009), (0.4228, -2.734, 1.009), (0.4228, -2.734, -1.061), (0.4228, -2.658, -1.061), (0.4228, -2.658, -1.061), (0.4228, -2.734, -1.061), (-0.422, -2.734, -1.061), (-0.422, -2.658, -1.061), (-0.422, -2.658, 1.009), (0.4228, -2.658, 1.009), (0.4228, -2.658, -1.061), (-0.422, -2.658, -1.061), (0.4228, -2.734, 1.009), (-0.422, -2.734, 1.009), (-0.422, -2.734, -1.061), (0.4228, -2.734, -1.061), (1.913, 2.71, 1.0), (-0.0995, -2.71, 1.0), (0.0995, -2.71, 1.0), (2.112, 2.71, 1.0), (2.112, 2.71, -1.0), (0.0995, -2.71, -1.0), (-0.0995, -2.71, -1.0), (1.913, 2.71, -1.0), (1.913, 2.71, 1.0), (2.112, 2.71, 1.0), (2.112, 2.71, 0.7435), (1.913, 2.71, 0.7435), (0.0995, -2.71, 1.0), (-0.0995, -2.71, 1.0), (-0.0995, -2.71, -1.0), (0.0995, -2.71, -1.0), (-1.913, 2.71, 1.0), (0.0995, -2.71, 1.0), (-0.0995, -2.71, 1.0), (-2.112, 2.71, 1.0), (-2.112, 2.71, -1.0), (-0.0995, -2.71, -1.0), (0.0995, -2.71, -1.0), (-1.913, 2.71, -1.0), (-1.913, 2.71, 1.0), (-2.112, 2.71, 1.0), (-2.112, 2.71, 0.7435), (-1.913, 2.71, 0.7435), (-0.0995, -2.71, 1.0), (0.0995, -2.71, 1.0), (0.0995, -2.71, -1.0), (-0.0995, -2.71, -1.0), (-1.913, 2.71, -0.7435), (-2.112, 2.71, -0.7435), (-2.112, 2.71, -1.0), (-1.913, 2.71, -1.0), (1.913, 2.71, -0.7435), (2.112, 2.71, -0.7435), (2.112, 2.71, -1.0), (1.913, 2.71, -1.0), (-1.913, 2.71, 0.7435), (-2.112, 2.71, 0.7435), (-0.1892, -2.469, 0.7435), (0.009787, -2.469, 0.7435), (1.913, 2.71, 0.7435), (2.112, 2.71, 0.7435), (0.1892, -2.469, 0.7435), (-0.009788, -2.469, 0.7435), (-0.1892, -2.469, -0.7435), (0.1892, -2.469, -0.7435), (0.1892, -2.469, 0.7435), (-0.1892, -2.469, 0.7435), (-1.913, 2.71, -0.7435), (0.009787, -2.469, -0.7435), (-0.1892, -2.469, -0.7435), (-2.112, 2.71, -0.7435), (1.913, 2.71, -0.7435), (-0.009788, -2.469, -0.7435), (0.1892, -2.469, -0.7435), (2.112, 2.71, -0.7435), (1.913, 2.71, -1.0), (-0.0995, -2.71, -1.0), (-0.0995, -2.71, 1.0), (1.913, 2.71, 1.0), (1.913, 2.71, 0.7435), (-0.009788, -2.469, 0.7435), (-0.009788, -2.469, -0.7435), (1.913, 2.71, -0.7435), (2.112, 2.71, 1.0), (0.0995, -2.71, 1.0), (0.0995, -2.71, -1.0), (2.112, 2.71, -1.0), (2.112, 2.71, -0.7435), (0.1892, -2.469, -0.7435), (0.1892, -2.469, 0.7435), (2.112, 2.71, 0.7435), (-1.913, 2.71, -1.0), (0.0995, -2.71, -1.0), (0.0995, -2.71, 1.0), (-1.913, 2.71, 1.0), (-1.913, 2.71, 0.7435), (0.009787, -2.469, 0.7435), (0.009787, -2.469, -0.7435), (-1.913, 2.71, -0.7435), (-2.112, 2.71, 1.0), (-0.0995, -2.71, 1.0), (-0.0995, -2.71, -1.0), (-2.112, 2.71, -1.0), (-2.112, 2.71, -0.7435), (-0.1892, -2.469, -0.7435), (-0.1892, -2.469, 0.7435), (-2.112, 2.71, 0.7435)], [], [(0, 1, 2), (0, 2, 3), (4, 5, 6), (4, 6, 7), (8, 9, 10), (8, 10, 11), (12, 13, 14), (12, 14, 15), (16, 17, 18), (16, 18, 19), (20, 21, 22), (20, 22, 23), (24, 25, 26), (24, 26, 27), (28, 29, 30), (28, 30, 31), (32, 33, 34), (32, 34, 35), (36, 37, 38), (36, 38, 39), (40, 41, 42), (40, 42, 43), (44, 45, 46), (44, 46, 47), (48, 49, 50), (48, 50, 51), (52, 53, 54), (52, 54, 55), (56, 57, 58), (56, 58, 59), (60, 61, 62), (60, 62, 63), (64, 65, 66), (64, 66, 67), (68, 69, 70), (68, 70, 71), (72, 73, 74), (72, 74, 75), (76, 77, 78), (76, 78, 79), (80, 81, 82), (80, 82, 83), (85, 90, 84), (90, 85, 86), (90, 86, 89), (89, 86, 88), (88, 86, 87), (91, 84, 90), (92, 98, 99), (96, 94, 95), (94, 96, 97), (94, 97, 93), (93, 97, 98), (93, 98, 92), (101, 106, 100), (106, 101, 102), (106, 102, 105), (105, 102, 104), (104, 102, 103), (107, 100, 106), (108, 114, 115), (112, 110, 111), (110, 112, 113), (110, 113, 109), (109, 113, 114), (109, 114, 108)])
me_object_1.polygons.foreach_set('use_smooth', [0, 0, 0, 0, 0, 0, 0, 0, 0, 0, 0, 0, 0, 0, 0, 0, 0, 0, 0, 0, 0, 0, 0, 0, 0, 0, 0, 0, 0, 0, 0, 0, 0, 0, 0, 0, 0, 0, 0, 0, 0, 0, 0, 1, 0, 0, 0, 0, 0, 0, 0, 0, 0, 0, 0, 0, 0, 1, 0, 1, 0, 0, 0, 0, 0, 0])
_uv = me_object_1.uv_layers.new(name='UVMap')
_uv.uv.foreach_set('vector', [0.375, 1.0, 0.625, 1.0, 0.625, 0.75, 0.375, 1.0, 0.625, 0.75, 0.375, 0.75, 0.375, 0.75, 0.625, 0.75, 0.625, 0.5, 0.375, 0.75, 0.625, 0.5, 0.375, 0.5, 0.375, 0.5, 0.625, 0.5, 0.625, 0.25, 0.375, 0.5, 0.625, 0.25, 0.375, 0.25, 0.375, 0.25, 0.625, 0.25, 0.625, 0.0, 0.375, 0.25, 0.625, 0.0, 0.375, 0.0, 0.125, 0.5, 0.375, 0.5, 0.375, 0.25, 0.125, 0.5, 0.375, 0.25, 0.125, 0.25, 0.625, 0.5, 0.875, 0.5, 0.875, 0.25, 0.625, 0.5, 0.875, 0.25, 0.625, 0.25, 0.375, 0.75, 0.625, 0.75, 0.625, 0.5, 0.375, 0.75, 0.625, 0.5, 0.375, 0.5, 0.375, 0.25, 0.625, 0.25, 0.625, 0.0, 0.375, 0.25, 0.625, 0.0, 0.375, 0.0, 0.125, 0.5, 0.375, 0.5, 0.375, 0.4679, 0.125, 0.5, 0.375, 0.4679, 0.125, 0.4679, 0.625, 0.5, 0.875, 0.5, 0.875, 0.25, 0.625, 0.5, 0.875, 0.25, 0.625, 0.25, 0.375, 0.75, 0.625, 0.75, 0.625, 0.5, 0.375, 0.75, 0.625, 0.5, 0.375, 0.5, 0.375, 0.25, 0.625, 0.25, 0.625, 0.0, 0.375, 0.25, 0.625, 0.0, 0.375, 0.0, 0.125, 0.5, 0.375, 0.5, 0.375, 0.4679, 0.125, 0.5, 0.375, 0.4679, 0.125, 0.4679, 0.625, 0.5, 0.875, 0.5, 0.875, 0.25, 0.625, 0.5, 0.875, 0.25, 0.625, 0.25, 0.125, 0.2821, 0.375, 0.2821, 0.375, 0.25, 0.125, 0.2821, 0.375, 0.25, 0.125, 0.25, 0.125, 0.2821, 0.375, 0.2821, 0.375, 0.25, 0.125, 0.2821, 0.375, 0.25, 0.125, 0.25, 0.125, 0.4679, 0.375, 0.4679, 0.6139, 0.4679, 0.125, 0.4679, 0.6139, 0.4679, 0.6139, 0.7821, 0.125, 0.4679, 0.375, 0.4679, 0.6139, 0.4679, 0.125, 0.4679, 0.6139, 0.4679, 0.6139, 0.7821, 0.6139, 0.2821, 0.6139, 0.2821, 0.6139, 0.4679, 0.6139, 0.2821, 0.6139, 0.4679, 0.6139, 0.4679, 0.125, 0.2821, 0.6139, 0.9679, 0.6139, 0.2821, 0.125, 0.2821, 0.6139, 0.2821, 0.375, 0.2821, 0.125, 0.2821, 0.6139, 0.9679, 0.6139, 0.2821, 0.125, 0.2821, 0.6139, 0.2821, 0.375, 0.2821, 0.625, 1.0, 0.6139, 0.9679, 0.375, 1.0, 0.6139, 0.9679, 0.625, 1.0, 0.625, 0.75, 0.6139, 0.9679, 0.625, 0.75, 0.6139, 0.7821, 0.6139, 0.7821, 0.625, 0.75, 0.375, 0.7821, 0.375, 0.7821, 0.625, 0.75, 0.375, 0.75, 0.375, 0.9679, 0.375, 1.0, 0.6139, 0.9679, 0.375, 0.5, 0.6139, 0.4679, 0.375, 0.4679, 0.375, 0.2821, 0.625, 0.25, 0.375, 0.25, 0.625, 0.25, 0.375, 0.2821, 0.6139, 0.2821, 0.625, 0.25, 0.6139, 0.2821, 0.625, 0.5, 0.625, 0.5, 0.6139, 0.2821, 0.6139, 0.4679, 0.625, 0.5, 0.6139, 0.4679, 0.375, 0.5, 0.625, 1.0, 0.6139, 0.9679, 0.375, 1.0, 0.6139, 0.9679, 0.625, 1.0, 0.625, 0.75, 0.6139, 0.9679, 0.625, 0.75, 0.6139, 0.7821, 0.6139, 0.7821, 0.625, 0.75, 0.375, 0.7821, 0.375, 0.7821, 0.625, 0.75, 0.375, 0.75, 0.375, 0.9679, 0.375, 1.0, 0.6139, 0.9679, 0.375, 0.5, 0.6139, 0.4679, 0.375, 0.4679, 0.375, 0.2821, 0.625, 0.25, 0.375, 0.25, 0.625, 0.25, 0.375, 0.2821, 0.6139, 0.2821, 0.625, 0.25, 0.6139, 0.2821, 0.625, 0.5, 0.625, 0.5, 0.6139, 0.2821, 0.6139, 0.4679, 0.625, 0.5, 0.6139, 0.4679, 0.375, 0.5])
me_object_1.materials.append(mat_material_001)
me_object_1.update()
me_object_1.normals_split_custom_set([tuple(v) for v in zip(*[iter([-1.0, 0.0, 0.0, -1.0, 0.0, 0.0, -1.0, 0.0, 0.0, -1.0, 0.0, 0.0, -1.0, 0.0, 0.0, -1.0, 0.0, 0.0, 0.0, 0.0, 1.0, 0.0, 0.0, 1.0, 0.0, 0.0, 1.0, 0.0, 0.0, 1.0, 0.0, 0.0, 1.0, 0.0, 0.0, 1.0, 1.0, 0.0, 0.0, 1.0, 0.0, 0.0, 1.0, 0.0, 0.0, 1.0, 0.0, 0.0, 1.0, 0.0, 0.0, 1.0, 0.0, 0.0, 0.0, 0.0, -1.0, 0.0, 0.0, -1.0, 0.0, 0.0, -1.0, 0.0, 0.0, -1.0, 0.0, 0.0, -1.0, 0.0, 0.0, -1.0, 0.0, 1.0, 0.0, 0.0, 1.0, 0.0, 0.0, 1.0, 0.0, 0.0, 1.0, 0.0, 0.0, 1.0, 0.0, 0.0, 1.0, 0.0, 0.0, -1.0, 0.0, 0.0, -1.0, 0.0, 0.0, -1.0, 0.0, 0.0, -1.0, 0.0, 0.0, -1.0, 0.0, 0.0, -1.0, 0.0, 0.0, 0.0, 1.0, 0.0, 0.0, 1.0, 0.0, 0.0, 1.0, 0.0, 0.0, 1.0, 0.0, 0.0, 1.0, 0.0, 0.0, 1.0, 0.0, 0.0, -1.0, 0.0, 0.0, -1.0, 0.0, 0.0, -1.0, 0.0, 0.0, -1.0, 0.0, 0.0, -1.0, 0.0, 0.0, -1.0, 0.0, 1.0, 0.0, 0.0, 1.0, 0.0, 0.0, 1.0, 0.0, 0.0, 1.0, 0.0, 0.0, 1.0, 0.0, 0.0, 1.0, 0.0, 0.0, -1.0, 0.0, 0.0, -1.0, 0.0, 0.0, -1.0, 0.0, 0.0, -1.0, 0.0, 0.0, -1.0, 0.0, 0.0, -1.0, 0.0, 0.0, 0.0, -1.0, 0.0, 0.0, -1.0, 0.0, 0.0, -1.0, 0.0, 0.0, -1.0, 0.0, 0.0, -1.0, 0.0, 0.0, -1.0, 0.0, 0.0, 1.0, 0.0, 0.0, 1.0, 0.0, 0.0, 1.0, 0.0, 0.0, 1.0, 0.0, 0.0, 1.0, 0.0, 0.0, 1.0, 0.0, -1.0, 0.0, 0.0, -1.0, 0.0, 0.0, -1.0, 0.0, 0.0, -1.0, 0.0, 0.0, -1.0, 0.0, 0.0, -1.0, 0.0, 0.0, 1.0, 0.0, 0.0, 1.0, 0.0, 0.0, 1.0, 0.0, 0.0, 1.0, 0.0, 0.0, 1.0, 0.0, 0.0, 1.0, 0.0, 0.0, -1.0, -1.481e-06, 0.0, -1.0, -1.481e-06, 0.0, -1.0, -1.481e-06, 0.0, -1.0, 0.0, 0.0, -1.0, 0.0, 0.0, -1.0, 0.0, 0.0, 1.0, 0.0, 0.0, 1.0, 0.0, 0.0, 1.0, 0.0, 0.0, 1.0, 0.0, 0.0, 1.0, 0.0, 0.0, 1.0, 0.0, 0.0, 0.0, 1.0, 0.0, 0.0, 1.0, 0.0, 0.0, 1.0, 0.0, 0.0, 1.0, 0.0, 0.0, 1.0, 0.0, 0.0, 1.0, 0.0, 0.0, -1.0, 0.0, 0.0, -1.0, 0.0, 0.0, -1.0, 0.0, 0.0, -1.0, 0.0, 0.0, -1.0, 0.0, 0.0, -1.0, 0.0, -1.0, 0.0, 0.0, -1.0, 0.0, 0.0, -1.0, 0.0, 0.0, -1.0, 0.0, 0.0, -1.0, 0.0, 0.0, -1.0, 0.0, 0.0, 0.0, -1.0, 0.0, 0.0, -1.0, 0.0, 0.0, -1.0, 0.0, 0.0, -1.0, 0.0, 0.0, -1.0, 0.0, 0.0, -1.0, 0.0, 0.0, 1.0, 0.0, 0.0, 1.0, 0.0, 0.0, 1.0, 0.0, 0.0, 1.0, 0.0, 0.0, 1.0, 0.0, 0.0, 1.0, -0.9375, 0.348, -4.963e-06, -0.9375, 0.348, -4.963e-06, -0.9375, 0.348, -4.963e-06, -0.9375, 0.348, 0.0, -0.9375, 0.348, 0.0, -0.9375, 0.348, 0.0, -0.9375, 0.348, 0.0, -0.9375, 0.348, 0.0, -0.9375, 0.348, 0.0, -0.9375, 0.348, 5.194e-06, -0.9375, 0.348, 5.194e-06, -0.9375, 0.348, 5.194e-06, -0.9375, 0.348, 0.0, -0.9375, 0.348, 0.0, -0.9375, 0.348, 0.0, -0.9375, 0.348, 0.0, -0.9375, 0.348, 0.0, -0.9375, 0.348, 0.0, 0.9375, -0.348, 0.0, 0.9375, -0.348, 0.0, 0.9375, -0.348, 0.0, 0.9375, -0.348, 0.0, 0.9375, -0.348, 0.0, 0.9375, -0.348, 0.0, 0.9375, -0.348, -2.46e-06, 0.9375, -0.348, -2.46e-06, 0.9375, -0.348, -2.46e-06, 0.9375, -0.348, 0.0, 0.9375, -0.348, 0.0, 0.9375, -0.348, 0.0, 0.9375, -0.348, 0.0, 0.9375, -0.348, 0.0, 0.9375, -0.348, 0.0, 0.9375, -0.348, 2.351e-06, 0.9375, -0.348, 2.351e-06, 0.9375, -0.348, 2.351e-06, -0.9375, -0.348, 1.306e-06, -0.9375, -0.348, 1.306e-06, -0.9375, -0.348, 1.306e-06, -0.9375, -0.348, 0.0, -0.9375, -0.348, 0.0, -0.9375, -0.348, 0.0, -0.9375, -0.348, 0.0, -0.9375, -0.348, 0.0, -0.9375, -0.348, 0.0, -0.9375, -0.348, -1.367e-06, -0.9375, -0.348, -1.367e-06, -0.9375, -0.348, -1.367e-06, -0.9375, -0.348, 0.0, -0.9375, -0.348, 0.0, -0.9375, -0.348, 0.0, -0.9375, -0.348, 0.0, -0.9375, -0.348, 0.0, -0.9375, -0.348, 0.0, 0.9375, 0.348, 0.0, 0.9375, 0.348, 0.0, 0.9375, 0.348, 0.0, 0.9375, 0.348, -3.485e-06, 0.9375, 0.348, -3.485e-06, 0.9375, 0.348, -3.485e-06, 0.9375, 0.348, 2.46e-06, 0.9375, 0.348, 2.46e-06, 0.9375, 0.348, 2.46e-06, 0.9375, 0.348, 0.0, 0.9375, 0.348, 0.0, 0.9375, 0.348, 0.0, 0.9375, 0.348, 0.0, 0.9375, 0.348, 0.0, 0.9375, 0.348, 0.0, 0.9375, 0.348, -2.21e-06, 0.9375, 0.348, -2.21e-06, 0.9375, 0.348, -2.21e-06])] * 3)])

# ---- objects
ob_sketchfab_model = bpy.data.objects.new('Sketchfab_model', None)
ob_ladder_obj_cleaner_materialmerger_gles = bpy.data.objects.new('Ladder.obj.cleaner.materialmerger.gles', None)
ob_object_2 = bpy.data.objects.new('Object_2', me_object_0)
ob_object_3 = bpy.data.objects.new('Object_3', me_object_1)

# ---- transforms, parenting, visibility, modifiers, constraints
ob_sketchfab_model.location = (0.0, 0.0, 0.0)
ob_sketchfab_model.rotation_mode = 'QUATERNION'
ob_sketchfab_model.rotation_quaternion = (0.7071, -0.7071, 0.0, 0.0)
ob_sketchfab_model.empty_display_size = 0.001
ob_ladder_obj_cleaner_materialmerger_gles.parent = ob_sketchfab_model
ob_ladder_obj_cleaner_materialmerger_gles.location = (0.0, 0.0, 0.0)
ob_ladder_obj_cleaner_materialmerger_gles.rotation_mode = 'QUATERNION'
ob_ladder_obj_cleaner_materialmerger_gles.rotation_quaternion = (1.0, 0.0, 0.0, 0.0)
ob_ladder_obj_cleaner_materialmerger_gles.empty_display_size = 0.001
ob_object_2.parent = ob_ladder_obj_cleaner_materialmerger_gles
ob_object_2.location = (0.0, 0.0, 0.0)
ob_object_2.rotation_mode = 'QUATERNION'
ob_object_2.rotation_quaternion = (1.0, 0.0, 0.0, 0.0)
ob_object_3.parent = ob_ladder_obj_cleaner_materialmerger_gles
ob_object_3.location = (0.0, 0.0, 0.0)
ob_object_3.rotation_mode = 'QUATERNION'
ob_object_3.rotation_quaternion = (1.0, 0.0, 0.0, 0.0)

# ---- collection membership
scene.collection.objects.link(ob_sketchfab_model)
scene.collection.objects.link(ob_ladder_obj_cleaner_materialmerger_gles)
scene.collection.objects.link(ob_object_2)
scene.collection.objects.link(ob_object_3)

# ---- scene / render settings (as saved in the file)
scene.frame_start = 1; scene.frame_end = 250; scene.frame_set(1)
scene.render.engine = 'BLENDER_EEVEE_NEXT'
bpy.context.view_layer.update()

# ---- added for rendering (the .blend has no active camera and no usable light): camera, sun
cam_auto = bpy.data.cameras.new('AutoCamera')
cam_auto.lens = 50.0
cam_auto.sensor_width = 36.0
cam_auto.clip_end = 1000.0
ob_auto_camera = bpy.data.objects.new('AutoCamera', cam_auto)
scene.collection.objects.link(ob_auto_camera)
ob_auto_camera.location = (6.65662, -8.01419, 5.33688)
ob_auto_camera.rotation_euler = (1.09748, -7.21219e-08, 0.694738)
scene.camera = ob_auto_camera
light_auto_sun = bpy.data.lights.new('AutoSun', 'SUN')
light_auto_sun.energy = 3.0
light_auto_sun.angle = 0.0523599
ob_auto_sun = bpy.data.objects.new('AutoSun', light_auto_sun)
scene.collection.objects.link(ob_auto_sun)
ob_auto_sun.rotation_euler = (0.872665, 0.174533, 0.523599)
bpy.context.view_layer.update()
